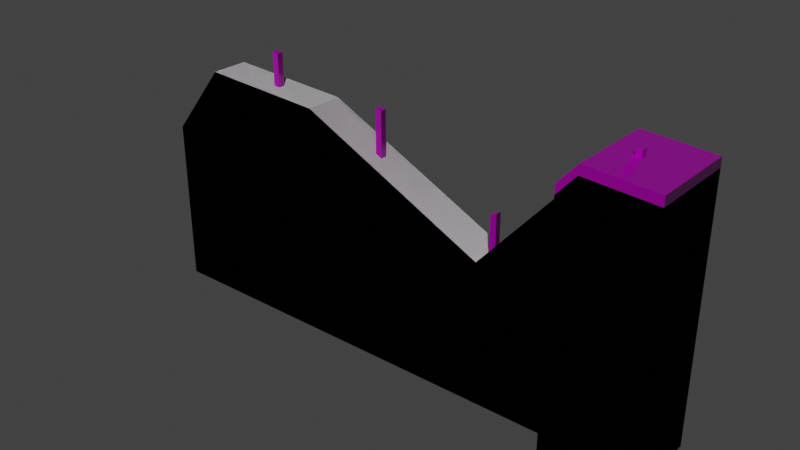 # Source: wall_blank_broken.blend  (saved by Blender 4.1.24; exported with 4.5.12 LTS)
import bpy
from mathutils import Matrix  # noqa: F401  (used for matrix-valued properties, if any)

bpy.ops.wm.read_factory_settings(use_empty=True)
scene = bpy.context.scene
scene.name = 'Scene'

# ---- images (referenced by path relative to the original .blend; pixels are not part of the script)
import os
ASSET_DIR = os.environ.get("B2B_ASSET_DIR", "")  # directory of the original .blend (textures are referenced by path, not embedded)
HERE = os.path.dirname(os.path.abspath(__file__))  # packed textures are extracted next to this script under _unpacked/

def load_image(name, relpath, width, height, colorspace="sRGB"):
    """Load a texture the original file referenced (path relative to the .blend, or extracted next to this script)."""
    p = next((c for c in (os.path.join(HERE, relpath), os.path.join(ASSET_DIR, relpath)) if relpath and os.path.exists(c)), "")
    if p:
        img = bpy.data.images.load(p, check_existing=True)
        img.name = name
    else:  # same state as the original file: an image datablock whose file is absent (Cycles renders it pink)
        img = bpy.data.images.new(name, width, height)
        img.source = "FILE"
        img.filepath = "//" + (relpath or name)
    img.colorspace_settings.name = colorspace
    return img
img_concrete043b_1k_jpg_color_jpg_001 = load_image('Concrete043B_1K-JPG_Color.jpg.001', 'Concrete043B_1K-JPG_Color.jpg', 1024, 1024, 'sRGB')
img_concrete043b_1k_jpg_metalness_jpg_001 = load_image('Concrete043B_1K-JPG_Metalness.jpg.001', 'Concrete043B_1K-JPG_Metalness.jpg', 1024, 1024, 'sRGB')
img_concrete043b_1k_jpg_roughness_jpg_001 = load_image('Concrete043B_1K-JPG_Roughness.jpg.001', 'Concrete043B_1K-JPG_Roughness.jpg', 1024, 1024, 'sRGB')
img_concrete043b_1k_jpg_normalgl_jpg_001 = load_image('Concrete043B_1K-JPG_NormalGL.jpg.001', 'Concrete043B_1K-JPG_NormalGL.jpg', 1024, 1024, 'Non-Color')
img_metal023_1k_jpg_color_jpg = load_image('Metal023_1K-JPG_Color.jpg', 'Metal023_1K-JPG_Color.jpg', 1024, 1024, 'sRGB')
img_metal023_1k_jpg_metalness_jpg = load_image('Metal023_1K-JPG_Metalness.jpg', 'Metal023_1K-JPG_Metalness.jpg', 1024, 1024, 'Non-Color')
img_metal023_1k_jpg_roughness_jpg = load_image('Metal023_1K-JPG_Roughness.jpg', 'Metal023_1K-JPG_Roughness.jpg', 1024, 1024, 'Non-Color')
img_metal023_1k_jpg_normalgl_jpg = load_image('Metal023_1K-JPG_NormalGL.jpg', 'Metal023_1K-JPG_NormalGL.jpg', 1024, 1024, 'Non-Color')

# ---- materials (node trees are filled in below, after node groups)
mat_concrete = bpy.data.materials.new('Concrete')
mat_concrete.use_transparent_shadow = False
mat_steel = bpy.data.materials.new('Steel')
mat_steel.use_transparent_shadow = False

# ---- material node trees
mat_concrete.use_nodes = True; mat_concrete.node_tree.nodes.clear()
_N = mat_concrete.node_tree.nodes; _L = mat_concrete.node_tree.links
n0 = _N.new('NodeFrame'); n0.name = 'Frame'; n0.location = (-1270, 340)
n0.label = 'Mapping'
n0.width = 400
n1 = _N.new('NodeFrame'); n1.name = 'Frame.001'; n1.location = (-628, 540)
n1.label = 'Textures'
n1.width = 358
n2 = _N.new('ShaderNodeOutputMaterial'); n2.name = 'Material Output'; n2.location = (300, 300)
n3 = _N.new('ShaderNodeBsdfPrincipled'); n3.name = 'Principled BSDF'; n3.location = (10, 300)
n3.distribution = 'GGX'
n3.subsurface_method = 'RANDOM_WALK_SKIN'
n3.inputs[3].default_value = 1.45
n3.inputs[27].default_value = (0.0, 0.0, 0.0, 1.0)
n3.inputs[28].default_value = 1.0
n4 = _N.new('ShaderNodeTexImage'); n4.name = 'Image Texture'; n4.location = (88, -40)
n4.label = 'Base Color'
n4.image = img_concrete043b_1k_jpg_color_jpg_001
n5 = _N.new('ShaderNodeTexImage'); n5.name = 'Image Texture.001'; n5.location = (88, -320)
n5.label = 'Metallic'
n5.image = img_concrete043b_1k_jpg_metalness_jpg_001
n6 = _N.new('ShaderNodeTexImage'); n6.name = 'Image Texture.002'; n6.location = (88, -600)
n6.label = 'Roughness'
n6.image = img_concrete043b_1k_jpg_roughness_jpg_001
n7 = _N.new('ShaderNodeTexImage'); n7.name = 'Image Texture.003'; n7.location = (88, -880)
n7.label = 'Normal'
n7.image = img_concrete043b_1k_jpg_normalgl_jpg_001
n8 = _N.new('ShaderNodeNormalMap'); n8.name = 'Normal Map'; n8.location = (-240, -340)
n9 = _N.new('ShaderNodeMapping'); n9.name = 'Mapping'; n9.location = (230, -40)
n10 = _N.new('NodeReroute'); n10.name = 'Reroute'; n10.location = (38, -596)
n10.width = 16
n10.socket_idname = 'NodeSocketVector'
n11 = _N.new('ShaderNodeTexCoord'); n11.name = 'Texture Coordinate'; n11.location = (30, -40)
n12 = _N.new('ShaderNodeValue'); n12.name = 'Value'; n12.location = (45, -324)
n12.outputs[0].default_value = 5.0
n4.parent = n1
n5.parent = n1
n6.parent = n1
n7.parent = n1
n9.parent = n0
n10.parent = n1
n11.parent = n0
n12.parent = n0
_L.new(n3.outputs[0], n2.inputs[0])
_L.new(n4.outputs[0], n3.inputs[0])
_L.new(n5.outputs[0], n3.inputs[1])
_L.new(n6.outputs[0], n3.inputs[2])
_L.new(n7.outputs[0], n8.inputs[1])
_L.new(n8.outputs[0], n3.inputs[5])
_L.new(n10.outputs[0], n4.inputs[0])
_L.new(n10.outputs[0], n5.inputs[0])
_L.new(n10.outputs[0], n6.inputs[0])
_L.new(n10.outputs[0], n7.inputs[0])
_L.new(n9.outputs[0], n10.inputs[0])
_L.new(n11.outputs[2], n9.inputs[0])
_L.new(n12.outputs[0], n9.inputs[3])
n2.is_active_output = True
mat_steel.use_nodes = True; mat_steel.node_tree.nodes.clear()
_N = mat_steel.node_tree.nodes; _L = mat_steel.node_tree.links
n0 = _N.new('ShaderNodeOutputMaterial'); n0.name = 'Material Output'; n0.location = (300, 300)
n1 = _N.new('ShaderNodeBsdfPrincipled'); n1.name = 'Principled BSDF'; n1.location = (10, 300)
n1.inputs[3].default_value = 1.45
n2 = _N.new('ShaderNodeTexImage'); n2.name = 'Image Texture'; n2.location = (88, -40)
n2.label = 'Base Color'
n2.image = img_metal023_1k_jpg_color_jpg
n3 = _N.new('ShaderNodeTexImage'); n3.name = 'Image Texture.001'; n3.location = (88, -320)
n3.label = 'Metallic'
n3.image = img_metal023_1k_jpg_metalness_jpg
n4 = _N.new('ShaderNodeTexImage'); n4.name = 'Image Texture.002'; n4.location = (88, -600)
n4.label = 'Roughness'
n4.image = img_metal023_1k_jpg_roughness_jpg
n5 = _N.new('ShaderNodeTexImage'); n5.name = 'Image Texture.003'; n5.location = (88, -880)
n5.label = 'Normal'
n5.image = img_metal023_1k_jpg_normalgl_jpg
n6 = _N.new('ShaderNodeNormalMap'); n6.name = 'Normal Map'; n6.location = (-240, -340)
n7 = _N.new('ShaderNodeMapping'); n7.name = 'Mapping'; n7.location = (230, -40)
n8 = _N.new('NodeReroute'); n8.name = 'Reroute'; n8.location = (38, -596)
n8.width = 16
n8.socket_idname = 'NodeSocketVector'
n9 = _N.new('ShaderNodeTexCoord'); n9.name = 'Texture Coordinate'; n9.location = (30, -40)
n10 = _N.new('NodeFrame'); n10.name = 'Frame'; n10.location = (-1270, 340)
n10.label = 'Mapping'
n10.width = 400
n11 = _N.new('NodeFrame'); n11.name = 'Frame.001'; n11.location = (-628, 540)
n11.label = 'Textures'
n11.width = 358
n2.parent = n11
n3.parent = n11
n4.parent = n11
n5.parent = n11
n7.parent = n10
n8.parent = n11
n9.parent = n10
_L.new(n1.outputs[0], n0.inputs[0])
_L.new(n2.outputs[0], n1.inputs[0])
_L.new(n3.outputs[0], n1.inputs[1])
_L.new(n4.outputs[0], n1.inputs[2])
_L.new(n5.outputs[0], n6.inputs[1])
_L.new(n6.outputs[0], n1.inputs[5])
_L.new(n8.outputs[0], n2.inputs[0])
_L.new(n8.outputs[0], n3.inputs[0])
_L.new(n8.outputs[0], n4.inputs[0])
_L.new(n8.outputs[0], n5.inputs[0])
_L.new(n7.outputs[0], n8.inputs[0])
_L.new(n9.outputs[2], n7.inputs[0])
n0.is_active_output = True

# ---- world
world_world = bpy.data.worlds.new('World'); scene.world = world_world
world_world.use_nodes = True; world_world.node_tree.nodes.clear()
_N = world_world.node_tree.nodes; _L = world_world.node_tree.links
n0 = _N.new('ShaderNodeOutputWorld'); n0.name = 'World Output'; n0.location = (300, 300)
n1 = _N.new('ShaderNodeBackground'); n1.name = 'Background'; n1.location = (10, 300)
n1.inputs[0].default_value = (0.05088, 0.05088, 0.05088, 1.0)
n1.inputs[1].default_value = 0.9
_L.new(n1.outputs[0], n0.inputs[0])
n0.is_active_output = True
world_world.color = (0.05088, 0.05088, 0.05088)
world_world.use_sun_shadow = False
world_world.sun_shadow_jitter_overblur = 0.0

# ---- meshes
me_cube = bpy.data.meshes.new('Cube')
me_cube.from_pydata([(-4.0, -0.15, 0.0), (-4.0, 0.15, 0.0), (0.0, -0.15, 0.0), (0.0, 0.15, 0.0), (-0.35, -0.35, 0.0), (-0.35, 0.35, 0.0), (0.35, -0.35, 0.0), (0.35, 0.35, 0.0), (-0.35, -0.35, 1.998), (0.0, 0.15, 2.08), (0.0, -0.15, 2.08), (-0.35, 0.35, 1.998), (-4.0, -0.15, 1.347), (0.35, -0.35, 2.134), (0.35, 0.35, 2.134), (-4.0, 0.15, 1.347), (-3.542, -0.15, 1.917), (-2.543, -0.15, 1.864), (-1.04, -0.15, 1.139), (-0.2005, -0.15, 2.093), (-0.2005, 0.35, 2.168), (-3.542, 0.15, 1.917), (-2.543, 0.15, 1.864), (-1.04, 0.15, 1.139), (-0.2005, 0.15, 2.093), (-0.2005, -0.35, 2.168), (-2.975, 0.025, 2.147), (-1.975, 0.025, 1.95), (-0.975, 0.025, 1.472), (0.025, 0.025, 2.207), (-3.025, -0.025, 2.156), (-2.025, -0.025, 1.958), (-1.025, -0.025, 1.451), (-0.025, -0.025, 2.203), (-2.975, -0.025, 2.147), (-3.025, 0.025, 2.156), (-1.975, -0.025, 1.95), (-2.025, 0.025, 1.958), (-0.975, -0.025, 1.472), (-1.025, 0.025, 1.451), (0.025, -0.025, 2.207), (-0.025, 0.025, 2.203), (-2.025, -0.025, 1.339), (-1.025, -0.025, 1.007), (-2.975, 0.025, 1.664), (-1.975, 0.025, 1.315), (-0.975, 0.025, 1.001), (0.025, 0.025, 1.774), (-0.025, -0.025, 1.785), (-2.975, -0.025, 1.664), (-3.025, 0.025, 1.674), (-1.975, -0.025, 1.315), (-2.025, 0.025, 1.339), (-0.975, -0.025, 1.001), (-1.025, 0.025, 1.007), (0.025, -0.025, 1.774), (-0.025, 0.025, 1.785), (-3.025, -0.025, 1.674)], [], [(23, 9, 3), (0, 2, 18), (4, 8, 11, 5), (5, 11, 20, 14, 7), (7, 14, 13, 6), (6, 13, 25, 8, 4), (5, 7, 6, 4), (20, 11, 8, 25), (20, 25, 13, 14), (2, 3, 9, 10), (3, 1, 23), (1, 15, 22), (23, 1, 22), (15, 21, 22), (23, 24, 9), (0, 1, 3, 2), (2, 10, 18), (10, 19, 18), (18, 17, 0), (17, 16, 12), (12, 0, 17), (9, 24, 19, 10), (17, 22, 21, 16), (19, 24, 23, 18), (18, 23, 22, 17), (16, 21, 15, 12), (1, 0, 12, 15), (53, 46, 28, 38), (52, 42, 31, 37), (51, 45, 27, 36), (50, 57, 30, 35), (49, 44, 26, 34), (47, 56, 41, 29), (48, 55, 40, 33), (46, 54, 39, 28), (43, 53, 38, 32), (45, 52, 37, 27), (42, 51, 36, 31), (44, 50, 35, 26), (57, 49, 34, 30), (56, 48, 33, 41), (55, 47, 29, 40), (54, 43, 32, 39), (29, 41, 33, 40), (28, 39, 32, 38), (37, 31, 36, 27), (35, 30, 34, 26)])
me_cube.polygons.foreach_set('material_index', [0, 0, 0, 0, 0, 0, 0, 0, 0, 0, 0, 0, 0, 0, 0, 0, 0, 0, 0, 0, 0, 0, 0, 0, 0, 0, 0, 1, 1, 1, 1, 1, 1, 1, 1, 1, 1, 1, 1, 1, 1, 1, 1, 1, 1, 1, 1])
_uv = me_cube.uv_layers.new(name='UVMap')
_uv.uv.foreach_set('vector', [0.1109, 0.1558, 0.001439, 0.03488, 0.2434, 0.03488, 0.2434, 0.5349, 0.2434, 1.0, 0.1109, 0.8791, 0.6387, 0.0814, 0.6387, 0.305, 0.5573, 0.305, 0.5573, 0.0814, 0.5573, 0.0814, 0.5573, 0.305, 0.5399, 0.3247, 0.4759, 0.3208, 0.4759, 0.0814, 0.4759, 0.0814, 0.4759, 0.3208, 0.3945, 0.3208, 0.3945, 0.0814, 0.3945, 0.0814, 0.3945, 0.3208, 0.3305, 0.3247, 0.3131, 0.305, 0.3131, 0.0814, 0.4759, -7.649e-09, 0.4759, 0.0814, 0.3945, 0.0814, 0.3945, 0.0, 0.4759, 0.3849, 0.4759, 0.4112, 0.3945, 0.4112, 0.3945, 0.3849, 0.4759, 0.3849, 0.3945, 0.3849, 0.3945, 0.3208, 0.4759, 0.3208, 0.2434, -3.072e-08, 0.2434, 0.03488, 0.001439, 0.03488, 0.001439, -1.249e-08, 0.2434, 0.03488, 0.2434, 0.5, 0.1109, 0.1558, 0.2434, 0.5, 0.08677, 0.5, 0.02662, 0.3306, 0.1109, 0.1558, 0.2434, 0.5, 0.02662, 0.3306, 0.08677, 0.5, 0.02041, 0.4468, 0.02662, 0.3306, 0.1109, 0.1558, 2.544e-09, 0.05819, 0.001439, 0.03488, 0.2434, 0.5349, 0.2782, 0.5349, 0.2782, 1.0, 0.2434, 1.0, 0.2434, 1.0, 0.001439, 1.0, 0.1109, 0.8791, 0.001439, 1.0, 7.329e-08, 0.9767, 0.1109, 0.8791, 0.1109, 0.8791, 0.02662, 0.7043, 0.2434, 0.5349, 0.02662, 0.7043, 0.02041, 0.5881, 0.08677, 0.5349, 0.08677, 0.5349, 0.2434, 0.5349, 0.02662, 0.7043, 0.2782, 0.5666, 0.2782, 0.5432, 0.3131, 0.5432, 0.3131, 0.5666, 0.3131, 0.2014, 0.2782, 0.2014, 0.2782, 0.08506, 0.3131, 0.08506, 0.3131, 0.5432, 0.2782, 0.5432, 0.2782, 0.3955, 0.3131, 0.3955, 0.3131, 0.3955, 0.2782, 0.3955, 0.2782, 0.2014, 0.3131, 0.2014, 0.3131, 0.08506, 0.2782, 0.08506, 0.2782, 1.216e-08, 0.3131, 1.369e-08, 0.2434, 0.5, 0.2434, 0.5349, 0.08677, 0.5349, 0.08677, 0.5, 0.3333, 0.4858, 0.4167, 0.4858, 0.4167, 0.8783, 0.3333, 0.8783, 0.1667, 0.02058, 0.25, 0.02058, 0.25, 0.536, 0.1667, 0.536, 1.391e-06, 0.0, 0.08333, 1.49e-07, 0.08333, 0.5293, 1.987e-07, 0.5293, 0.5, 0.008102, 0.5833, 0.008102, 0.5833, 0.4103, 0.5, 0.4103, 0.3333, 9.934e-08, 0.4167, 0.0, 0.4167, 0.4021, 0.3333, 0.4021, 0.75, 3.725e-08, 0.8333, 0.009259, 0.8333, 0.357, 0.75, 0.3604, 0.9167, 0.00926, 1.0, 2.484e-08, 1.0, 0.3604, 0.9167, 0.357, 0.4167, 0.4858, 0.5, 0.4915, 0.5, 0.8606, 0.4167, 0.8783, 0.5833, 0.4915, 0.6667, 0.4858, 0.6667, 0.8783, 0.5833, 0.8606, 0.08333, 1.49e-07, 0.1667, 0.02058, 0.1667, 0.536, 0.08333, 0.5293, 0.25, 0.02058, 0.3333, 7.451e-07, 0.3333, 0.5293, 0.25, 0.536, 0.4167, 0.0, 0.5, 0.008102, 0.5, 0.4103, 0.4167, 0.4021, 0.5833, 0.008102, 0.6667, 9.934e-08, 0.6667, 0.4021, 0.5833, 0.4103, 0.8333, 0.009259, 0.9167, 0.00926, 0.9167, 0.357, 0.8333, 0.357, 0.6667, 3.725e-08, 0.75, 3.725e-08, 0.75, 0.3604, 0.6667, 0.3604, 0.5, 0.4915, 0.5833, 0.4915, 0.5833, 0.8606, 0.5, 0.8606, 0.75, 0.3604, 0.75, 0.4438, 0.6667, 0.4438, 0.6667, 0.3604, 0.4167, 0.8783, 0.4167, 0.9634, 0.3333, 0.9634, 0.3333, 0.8783, 0.08333, 0.6129, 0.0, 0.6129, 1.987e-07, 0.5293, 0.08333, 0.5293, 0.4167, 0.4858, 0.3333, 0.4858, 0.3333, 0.4021, 0.4167, 0.4021])
me_cube.materials.append(mat_concrete)
me_cube.materials.append(mat_steel)
me_cube.update()
me_cube_002 = bpy.data.meshes.new('Cube.002')
me_cube_002.from_pydata([(-4.0, -0.15, 0.0), (-4.0, 0.15, 0.0), (0.0, -0.15, 0.0), (0.0, 0.15, 0.0), (-0.35, -0.35, 0.0), (-0.35, 0.35, 0.0), (0.35, -0.35, 0.0), (0.35, 0.35, 0.0), (-0.35, -0.35, 1.923), (0.0, 0.15, 2.08), (0.0, -0.15, 2.08), (-0.35, 0.35, 1.923), (-4.0, -0.15, 1.347), (0.35, -0.35, 2.059), (0.35, 0.35, 2.059), (-4.0, 0.15, 1.347), (-3.542, -0.15, 1.917), (-2.543, -0.15, 1.864), (-1.04, -0.15, 1.139), (-0.2005, -0.15, 2.093), (-0.2005, 0.35, 2.093), (-3.542, 0.15, 1.917), (-2.543, 0.15, 1.864), (-1.04, 0.15, 1.139), (-0.2005, 0.15, 2.093), (-0.2005, -0.35, 2.093)], [], [(23, 9, 3), (0, 2, 18), (4, 8, 11, 5), (5, 11, 20, 14, 7), (7, 14, 13, 6), (6, 13, 25, 8, 4), (5, 7, 6, 4), (20, 11, 8, 25), (20, 25, 13, 14), (2, 3, 9, 10), (3, 1, 23), (1, 15, 22), (23, 1, 22), (15, 21, 22), (23, 24, 9), (0, 1, 3, 2), (2, 10, 18), (10, 19, 18), (18, 17, 0), (17, 16, 12), (12, 0, 17), (9, 24, 19, 10), (17, 22, 21, 16), (19, 24, 23, 18), (18, 23, 22, 17), (16, 21, 15, 12), (1, 0, 12, 15)])
_uv = me_cube_002.uv_layers.new(name='UVMap')
_uv.uv.foreach_set('vector', [0.1109, 0.1558, 0.001439, 0.03488, 0.2434, 0.03488, 0.2434, 0.5349, 0.2434, 1.0, 0.1109, 0.8791, 0.6387, 0.0814, 0.6387, 0.305, 0.5573, 0.305, 0.5573, 0.0814, 0.5573, 0.0814, 0.5573, 0.305, 0.5399, 0.3247, 0.4759, 0.3208, 0.4759, 0.0814, 0.4759, 0.0814, 0.4759, 0.3208, 0.3945, 0.3208, 0.3945, 0.0814, 0.3945, 0.0814, 0.3945, 0.3208, 0.3305, 0.3247, 0.3131, 0.305, 0.3131, 0.0814, 0.4759, -7.649e-09, 0.4759, 0.0814, 0.3945, 0.0814, 0.3945, 0.0, 0.4759, 0.3849, 0.4759, 0.4112, 0.3945, 0.4112, 0.3945, 0.3849, 0.4759, 0.3849, 0.3945, 0.3849, 0.3945, 0.3208, 0.4759, 0.3208, 0.2434, -3.072e-08, 0.2434, 0.03488, 0.001439, 0.03488, 0.001439, -1.249e-08, 0.2434, 0.03488, 0.2434, 0.5, 0.1109, 0.1558, 0.2434, 0.5, 0.08677, 0.5, 0.02662, 0.3306, 0.1109, 0.1558, 0.2434, 0.5, 0.02662, 0.3306, 0.08677, 0.5, 0.02041, 0.4468, 0.02662, 0.3306, 0.1109, 0.1558, 2.544e-09, 0.05819, 0.001439, 0.03488, 0.2434, 0.5349, 0.2782, 0.5349, 0.2782, 1.0, 0.2434, 1.0, 0.2434, 1.0, 0.001439, 1.0, 0.1109, 0.8791, 0.001439, 1.0, 7.329e-08, 0.9767, 0.1109, 0.8791, 0.1109, 0.8791, 0.02662, 0.7043, 0.2434, 0.5349, 0.02662, 0.7043, 0.02041, 0.5881, 0.08677, 0.5349, 0.08677, 0.5349, 0.2434, 0.5349, 0.02662, 0.7043, 0.2782, 0.5666, 0.2782, 0.5432, 0.3131, 0.5432, 0.3131, 0.5666, 0.3131, 0.2014, 0.2782, 0.2014, 0.2782, 0.08506, 0.3131, 0.08506, 0.3131, 0.5432, 0.2782, 0.5432, 0.2782, 0.3955, 0.3131, 0.3955, 0.3131, 0.3955, 0.2782, 0.3955, 0.2782, 0.2014, 0.3131, 0.2014, 0.3131, 0.08506, 0.2782, 0.08506, 0.2782, 1.216e-08, 0.3131, 1.369e-08, 0.2434, 0.5, 0.2434, 0.5349, 0.08677, 0.5349, 0.08677, 0.5])
me_cube_002.update()

# ---- objects
ob_wall_blank = bpy.data.objects.new('wall.blank', me_cube)
ob_wall_blank__colonly = bpy.data.objects.new('wall.blank -colonly', me_cube_002)

# ---- transforms, parenting, visibility, modifiers, constraints
ob_wall_blank.location = (0.0, 0.0, 0.0)
ob_wall_blank__colonly.parent = ob_wall_blank
ob_wall_blank__colonly.location = (0.0, 0.0, 0.0)

# ---- collection membership
scene.collection.objects.link(ob_wall_blank)
scene.collection.objects.link(ob_wall_blank__colonly)

# ---- scene / render settings (as saved in the file)
scene.frame_start = 1; scene.frame_end = 250; scene.frame_set(1)
scene.render.engine = 'BLENDER_EEVEE_NEXT'
scene.cycles.sampling_pattern = 'TABULATED_SOBOL'
scene.eevee.ray_tracing_options.trace_max_roughness = 0.0
scene.view_settings.view_transform = 'Filmic'
bpy.context.view_layer.update()

# ---- added for rendering (the .blend has no active camera and no usable light): camera, sun
cam_auto = bpy.data.cameras.new('AutoCamera')
cam_auto.lens = 50.0
cam_auto.sensor_width = 36.0
cam_auto.clip_end = 1000.0
ob_auto_camera = bpy.data.objects.new('AutoCamera', cam_auto)
scene.collection.objects.link(ob_auto_camera)
ob_auto_camera.location = (2.73425, -5.4711, 4.7508)
ob_auto_camera.rotation_euler = (1.09748, -7.21219e-08, 0.694738)
scene.camera = ob_auto_camera
light_auto_sun = bpy.data.lights.new('AutoSun', 'SUN')
light_auto_sun.energy = 3.0
light_auto_sun.angle = 0.0523599
ob_auto_sun = bpy.data.objects.new('AutoSun', light_auto_sun)
scene.collection.objects.link(ob_auto_sun)
ob_auto_sun.rotation_euler = (0.872665, 0.174533, 0.523599)
bpy.context.view_layer.update()
